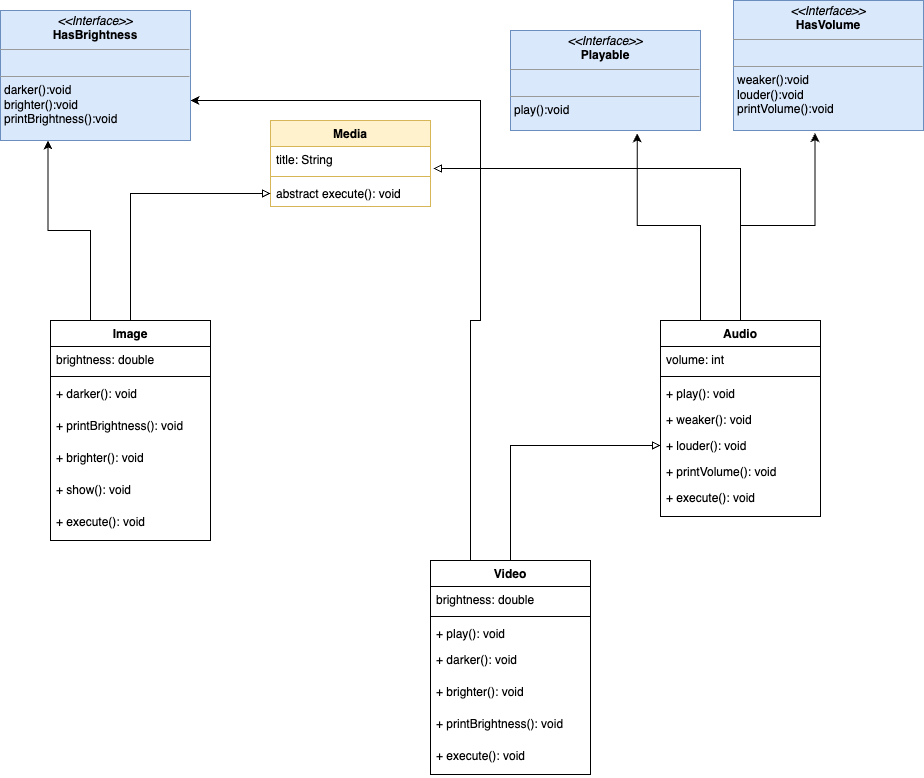

The diagram above was exported from draw.io. Its source (the exported page's mxGraphModel, read from the mxfile embedded in the PNG):
<mxGraphModel dx="1050" dy="719" grid="1" gridSize="10" guides="1" tooltips="1" connect="1" arrows="1" fold="1" page="1" pageScale="1" pageWidth="1200" pageHeight="1600" math="0" shadow="0">
  <root>
    <mxCell id="0" />
    <mxCell id="1" parent="0" />
    <mxCell id="5t7AIAEMJG7kFZY6kJWF-2" value="Media" style="swimlane;fontStyle=1;align=center;verticalAlign=top;childLayout=stackLayout;horizontal=1;startSize=26;horizontalStack=0;resizeParent=1;resizeParentMax=0;resizeLast=0;collapsible=1;marginBottom=0;whiteSpace=wrap;html=1;fillColor=#fff2cc;strokeColor=#d6b656;" vertex="1" parent="1">
      <mxGeometry x="420" y="160" width="160" height="86" as="geometry" />
    </mxCell>
    <mxCell id="5t7AIAEMJG7kFZY6kJWF-3" value="title: String" style="text;strokeColor=none;fillColor=none;align=left;verticalAlign=top;spacingLeft=4;spacingRight=4;overflow=hidden;rotatable=0;points=[[0,0.5],[1,0.5]];portConstraint=eastwest;whiteSpace=wrap;html=1;" vertex="1" parent="5t7AIAEMJG7kFZY6kJWF-2">
      <mxGeometry y="26" width="160" height="26" as="geometry" />
    </mxCell>
    <mxCell id="5t7AIAEMJG7kFZY6kJWF-4" value="" style="line;strokeWidth=1;fillColor=none;align=left;verticalAlign=middle;spacingTop=-1;spacingLeft=3;spacingRight=3;rotatable=0;labelPosition=right;points=[];portConstraint=eastwest;strokeColor=inherit;" vertex="1" parent="5t7AIAEMJG7kFZY6kJWF-2">
      <mxGeometry y="52" width="160" height="8" as="geometry" />
    </mxCell>
    <mxCell id="5t7AIAEMJG7kFZY6kJWF-5" value="abstract execute(): void" style="text;strokeColor=none;fillColor=none;align=left;verticalAlign=top;spacingLeft=4;spacingRight=4;overflow=hidden;rotatable=0;points=[[0,0.5],[1,0.5]];portConstraint=eastwest;whiteSpace=wrap;html=1;" vertex="1" parent="5t7AIAEMJG7kFZY6kJWF-2">
      <mxGeometry y="60" width="160" height="26" as="geometry" />
    </mxCell>
    <mxCell id="5t7AIAEMJG7kFZY6kJWF-10" style="edgeStyle=orthogonalEdgeStyle;rounded=0;orthogonalLoop=1;jettySize=auto;html=1;endArrow=block;endFill=0;" edge="1" parent="1" source="5t7AIAEMJG7kFZY6kJWF-6" target="5t7AIAEMJG7kFZY6kJWF-5">
      <mxGeometry relative="1" as="geometry" />
    </mxCell>
    <mxCell id="5t7AIAEMJG7kFZY6kJWF-35" style="edgeStyle=orthogonalEdgeStyle;rounded=0;orthogonalLoop=1;jettySize=auto;html=1;exitX=0.25;exitY=0;exitDx=0;exitDy=0;entryX=0.25;entryY=1;entryDx=0;entryDy=0;" edge="1" parent="1" source="5t7AIAEMJG7kFZY6kJWF-6" target="5t7AIAEMJG7kFZY6kJWF-33">
      <mxGeometry relative="1" as="geometry" />
    </mxCell>
    <mxCell id="5t7AIAEMJG7kFZY6kJWF-6" value="Image" style="swimlane;fontStyle=1;align=center;verticalAlign=top;childLayout=stackLayout;horizontal=1;startSize=26;horizontalStack=0;resizeParent=1;resizeParentMax=0;resizeLast=0;collapsible=1;marginBottom=0;whiteSpace=wrap;html=1;" vertex="1" parent="1">
      <mxGeometry x="200" y="360" width="160" height="220" as="geometry" />
    </mxCell>
    <mxCell id="5t7AIAEMJG7kFZY6kJWF-46" value="brightness: double" style="text;strokeColor=none;fillColor=none;align=left;verticalAlign=top;spacingLeft=4;spacingRight=4;overflow=hidden;rotatable=0;points=[[0,0.5],[1,0.5]];portConstraint=eastwest;whiteSpace=wrap;html=1;" vertex="1" parent="5t7AIAEMJG7kFZY6kJWF-6">
      <mxGeometry y="26" width="160" height="26" as="geometry" />
    </mxCell>
    <mxCell id="5t7AIAEMJG7kFZY6kJWF-8" value="" style="line;strokeWidth=1;fillColor=none;align=left;verticalAlign=middle;spacingTop=-1;spacingLeft=3;spacingRight=3;rotatable=0;labelPosition=right;points=[];portConstraint=eastwest;strokeColor=inherit;" vertex="1" parent="5t7AIAEMJG7kFZY6kJWF-6">
      <mxGeometry y="52" width="160" height="8" as="geometry" />
    </mxCell>
    <mxCell id="5t7AIAEMJG7kFZY6kJWF-43" value="+ darker(): void" style="text;strokeColor=none;fillColor=none;align=left;verticalAlign=top;spacingLeft=4;spacingRight=4;overflow=hidden;rotatable=0;points=[[0,0.5],[1,0.5]];portConstraint=eastwest;whiteSpace=wrap;html=1;" vertex="1" parent="5t7AIAEMJG7kFZY6kJWF-6">
      <mxGeometry y="60" width="160" height="32" as="geometry" />
    </mxCell>
    <mxCell id="5t7AIAEMJG7kFZY6kJWF-45" value="+ printBrightness(): void" style="text;strokeColor=none;fillColor=none;align=left;verticalAlign=top;spacingLeft=4;spacingRight=4;overflow=hidden;rotatable=0;points=[[0,0.5],[1,0.5]];portConstraint=eastwest;whiteSpace=wrap;html=1;" vertex="1" parent="5t7AIAEMJG7kFZY6kJWF-6">
      <mxGeometry y="92" width="160" height="32" as="geometry" />
    </mxCell>
    <mxCell id="5t7AIAEMJG7kFZY6kJWF-44" value="+ brighter(): void" style="text;strokeColor=none;fillColor=none;align=left;verticalAlign=top;spacingLeft=4;spacingRight=4;overflow=hidden;rotatable=0;points=[[0,0.5],[1,0.5]];portConstraint=eastwest;whiteSpace=wrap;html=1;" vertex="1" parent="5t7AIAEMJG7kFZY6kJWF-6">
      <mxGeometry y="124" width="160" height="32" as="geometry" />
    </mxCell>
    <mxCell id="5t7AIAEMJG7kFZY6kJWF-47" value="+ show(): void" style="text;strokeColor=none;fillColor=none;align=left;verticalAlign=top;spacingLeft=4;spacingRight=4;overflow=hidden;rotatable=0;points=[[0,0.5],[1,0.5]];portConstraint=eastwest;whiteSpace=wrap;html=1;" vertex="1" parent="5t7AIAEMJG7kFZY6kJWF-6">
      <mxGeometry y="156" width="160" height="32" as="geometry" />
    </mxCell>
    <mxCell id="5t7AIAEMJG7kFZY6kJWF-48" value="+ execute(): void" style="text;strokeColor=none;fillColor=none;align=left;verticalAlign=top;spacingLeft=4;spacingRight=4;overflow=hidden;rotatable=0;points=[[0,0.5],[1,0.5]];portConstraint=eastwest;whiteSpace=wrap;html=1;" vertex="1" parent="5t7AIAEMJG7kFZY6kJWF-6">
      <mxGeometry y="188" width="160" height="32" as="geometry" />
    </mxCell>
    <mxCell id="5t7AIAEMJG7kFZY6kJWF-17" style="edgeStyle=orthogonalEdgeStyle;rounded=0;orthogonalLoop=1;jettySize=auto;html=1;endArrow=block;endFill=0;entryX=0;entryY=0.5;entryDx=0;entryDy=0;" edge="1" parent="1" source="5t7AIAEMJG7kFZY6kJWF-11" target="5t7AIAEMJG7kFZY6kJWF-28">
      <mxGeometry relative="1" as="geometry" />
    </mxCell>
    <mxCell id="5t7AIAEMJG7kFZY6kJWF-34" style="edgeStyle=orthogonalEdgeStyle;rounded=0;orthogonalLoop=1;jettySize=auto;html=1;exitX=0.25;exitY=0;exitDx=0;exitDy=0;" edge="1" parent="1" source="5t7AIAEMJG7kFZY6kJWF-11" target="5t7AIAEMJG7kFZY6kJWF-33">
      <mxGeometry relative="1" as="geometry">
        <Array as="points">
          <mxPoint x="630" y="360" />
          <mxPoint x="630" y="140" />
        </Array>
      </mxGeometry>
    </mxCell>
    <mxCell id="5t7AIAEMJG7kFZY6kJWF-11" value="Video" style="swimlane;fontStyle=1;align=center;verticalAlign=top;childLayout=stackLayout;horizontal=1;startSize=26;horizontalStack=0;resizeParent=1;resizeParentMax=0;resizeLast=0;collapsible=1;marginBottom=0;whiteSpace=wrap;html=1;" vertex="1" parent="1">
      <mxGeometry x="580" y="600" width="160" height="214" as="geometry" />
    </mxCell>
    <mxCell id="5t7AIAEMJG7kFZY6kJWF-31" value="brightness: double" style="text;strokeColor=none;fillColor=none;align=left;verticalAlign=top;spacingLeft=4;spacingRight=4;overflow=hidden;rotatable=0;points=[[0,0.5],[1,0.5]];portConstraint=eastwest;whiteSpace=wrap;html=1;" vertex="1" parent="5t7AIAEMJG7kFZY6kJWF-11">
      <mxGeometry y="26" width="160" height="26" as="geometry" />
    </mxCell>
    <mxCell id="5t7AIAEMJG7kFZY6kJWF-12" value="" style="line;strokeWidth=1;fillColor=none;align=left;verticalAlign=middle;spacingTop=-1;spacingLeft=3;spacingRight=3;rotatable=0;labelPosition=right;points=[];portConstraint=eastwest;strokeColor=inherit;" vertex="1" parent="5t7AIAEMJG7kFZY6kJWF-11">
      <mxGeometry y="52" width="160" height="8" as="geometry" />
    </mxCell>
    <mxCell id="5t7AIAEMJG7kFZY6kJWF-13" value="+ play(): void" style="text;strokeColor=none;fillColor=none;align=left;verticalAlign=top;spacingLeft=4;spacingRight=4;overflow=hidden;rotatable=0;points=[[0,0.5],[1,0.5]];portConstraint=eastwest;whiteSpace=wrap;html=1;" vertex="1" parent="5t7AIAEMJG7kFZY6kJWF-11">
      <mxGeometry y="60" width="160" height="26" as="geometry" />
    </mxCell>
    <mxCell id="5t7AIAEMJG7kFZY6kJWF-37" value="+ darker(): void" style="text;strokeColor=none;fillColor=none;align=left;verticalAlign=top;spacingLeft=4;spacingRight=4;overflow=hidden;rotatable=0;points=[[0,0.5],[1,0.5]];portConstraint=eastwest;whiteSpace=wrap;html=1;" vertex="1" parent="5t7AIAEMJG7kFZY6kJWF-11">
      <mxGeometry y="86" width="160" height="32" as="geometry" />
    </mxCell>
    <mxCell id="5t7AIAEMJG7kFZY6kJWF-38" value="+ brighter(): void" style="text;strokeColor=none;fillColor=none;align=left;verticalAlign=top;spacingLeft=4;spacingRight=4;overflow=hidden;rotatable=0;points=[[0,0.5],[1,0.5]];portConstraint=eastwest;whiteSpace=wrap;html=1;" vertex="1" parent="5t7AIAEMJG7kFZY6kJWF-11">
      <mxGeometry y="118" width="160" height="32" as="geometry" />
    </mxCell>
    <mxCell id="5t7AIAEMJG7kFZY6kJWF-39" value="+ printBrightness(): void" style="text;strokeColor=none;fillColor=none;align=left;verticalAlign=top;spacingLeft=4;spacingRight=4;overflow=hidden;rotatable=0;points=[[0,0.5],[1,0.5]];portConstraint=eastwest;whiteSpace=wrap;html=1;" vertex="1" parent="5t7AIAEMJG7kFZY6kJWF-11">
      <mxGeometry y="150" width="160" height="32" as="geometry" />
    </mxCell>
    <mxCell id="5t7AIAEMJG7kFZY6kJWF-49" value="+ execute(): void" style="text;strokeColor=none;fillColor=none;align=left;verticalAlign=top;spacingLeft=4;spacingRight=4;overflow=hidden;rotatable=0;points=[[0,0.5],[1,0.5]];portConstraint=eastwest;whiteSpace=wrap;html=1;" vertex="1" parent="5t7AIAEMJG7kFZY6kJWF-11">
      <mxGeometry y="182" width="160" height="32" as="geometry" />
    </mxCell>
    <mxCell id="5t7AIAEMJG7kFZY6kJWF-14" value="Audio" style="swimlane;fontStyle=1;align=center;verticalAlign=top;childLayout=stackLayout;horizontal=1;startSize=26;horizontalStack=0;resizeParent=1;resizeParentMax=0;resizeLast=0;collapsible=1;marginBottom=0;whiteSpace=wrap;html=1;" vertex="1" parent="1">
      <mxGeometry x="810" y="360" width="160" height="196" as="geometry" />
    </mxCell>
    <mxCell id="5t7AIAEMJG7kFZY6kJWF-32" value="volume: int" style="text;strokeColor=none;fillColor=none;align=left;verticalAlign=top;spacingLeft=4;spacingRight=4;overflow=hidden;rotatable=0;points=[[0,0.5],[1,0.5]];portConstraint=eastwest;whiteSpace=wrap;html=1;" vertex="1" parent="5t7AIAEMJG7kFZY6kJWF-14">
      <mxGeometry y="26" width="160" height="26" as="geometry" />
    </mxCell>
    <mxCell id="5t7AIAEMJG7kFZY6kJWF-15" value="" style="line;strokeWidth=1;fillColor=none;align=left;verticalAlign=middle;spacingTop=-1;spacingLeft=3;spacingRight=3;rotatable=0;labelPosition=right;points=[];portConstraint=eastwest;strokeColor=inherit;" vertex="1" parent="5t7AIAEMJG7kFZY6kJWF-14">
      <mxGeometry y="52" width="160" height="8" as="geometry" />
    </mxCell>
    <mxCell id="5t7AIAEMJG7kFZY6kJWF-16" value="+ play(): void" style="text;strokeColor=none;fillColor=none;align=left;verticalAlign=top;spacingLeft=4;spacingRight=4;overflow=hidden;rotatable=0;points=[[0,0.5],[1,0.5]];portConstraint=eastwest;whiteSpace=wrap;html=1;" vertex="1" parent="5t7AIAEMJG7kFZY6kJWF-14">
      <mxGeometry y="60" width="160" height="26" as="geometry" />
    </mxCell>
    <mxCell id="5t7AIAEMJG7kFZY6kJWF-27" value="+ weaker(): void" style="text;strokeColor=none;fillColor=none;align=left;verticalAlign=top;spacingLeft=4;spacingRight=4;overflow=hidden;rotatable=0;points=[[0,0.5],[1,0.5]];portConstraint=eastwest;whiteSpace=wrap;html=1;" vertex="1" parent="5t7AIAEMJG7kFZY6kJWF-14">
      <mxGeometry y="86" width="160" height="26" as="geometry" />
    </mxCell>
    <mxCell id="5t7AIAEMJG7kFZY6kJWF-28" value="+ louder(): void" style="text;strokeColor=none;fillColor=none;align=left;verticalAlign=top;spacingLeft=4;spacingRight=4;overflow=hidden;rotatable=0;points=[[0,0.5],[1,0.5]];portConstraint=eastwest;whiteSpace=wrap;html=1;" vertex="1" parent="5t7AIAEMJG7kFZY6kJWF-14">
      <mxGeometry y="112" width="160" height="26" as="geometry" />
    </mxCell>
    <mxCell id="5t7AIAEMJG7kFZY6kJWF-30" value="+ printVolume(): void" style="text;strokeColor=none;fillColor=none;align=left;verticalAlign=top;spacingLeft=4;spacingRight=4;overflow=hidden;rotatable=0;points=[[0,0.5],[1,0.5]];portConstraint=eastwest;whiteSpace=wrap;html=1;" vertex="1" parent="5t7AIAEMJG7kFZY6kJWF-14">
      <mxGeometry y="138" width="160" height="26" as="geometry" />
    </mxCell>
    <mxCell id="5t7AIAEMJG7kFZY6kJWF-50" value="+ execute(): void" style="text;strokeColor=none;fillColor=none;align=left;verticalAlign=top;spacingLeft=4;spacingRight=4;overflow=hidden;rotatable=0;points=[[0,0.5],[1,0.5]];portConstraint=eastwest;whiteSpace=wrap;html=1;" vertex="1" parent="5t7AIAEMJG7kFZY6kJWF-14">
      <mxGeometry y="164" width="160" height="32" as="geometry" />
    </mxCell>
    <mxCell id="5t7AIAEMJG7kFZY6kJWF-18" style="edgeStyle=orthogonalEdgeStyle;rounded=0;orthogonalLoop=1;jettySize=auto;html=1;entryX=1.018;entryY=0.846;entryDx=0;entryDy=0;entryPerimeter=0;endArrow=block;endFill=0;" edge="1" parent="1" source="5t7AIAEMJG7kFZY6kJWF-14" target="5t7AIAEMJG7kFZY6kJWF-3">
      <mxGeometry relative="1" as="geometry" />
    </mxCell>
    <mxCell id="5t7AIAEMJG7kFZY6kJWF-19" value="&lt;p style=&quot;margin:0px;margin-top:4px;text-align:center;&quot;&gt;&lt;i&gt;&amp;lt;&amp;lt;Interface&amp;gt;&amp;gt;&lt;/i&gt;&lt;br&gt;&lt;b&gt;Playable&lt;/b&gt;&lt;/p&gt;&lt;hr size=&quot;1&quot;&gt;&lt;p style=&quot;margin:0px;margin-left:4px;&quot;&gt;&lt;br&gt;&lt;/p&gt;&lt;hr size=&quot;1&quot;&gt;&lt;p style=&quot;margin:0px;margin-left:4px;&quot;&gt;play():void&lt;/p&gt;" style="verticalAlign=top;align=left;overflow=fill;fontSize=12;fontFamily=Helvetica;html=1;whiteSpace=wrap;fillColor=#dae8fc;strokeColor=#6c8ebf;" vertex="1" parent="1">
      <mxGeometry x="660" y="70" width="190" height="100" as="geometry" />
    </mxCell>
    <mxCell id="5t7AIAEMJG7kFZY6kJWF-21" style="edgeStyle=orthogonalEdgeStyle;rounded=0;orthogonalLoop=1;jettySize=auto;html=1;exitX=0.25;exitY=0;exitDx=0;exitDy=0;entryX=0.667;entryY=1.03;entryDx=0;entryDy=0;entryPerimeter=0;" edge="1" parent="1" source="5t7AIAEMJG7kFZY6kJWF-14" target="5t7AIAEMJG7kFZY6kJWF-19">
      <mxGeometry relative="1" as="geometry" />
    </mxCell>
    <mxCell id="5t7AIAEMJG7kFZY6kJWF-22" value="&lt;p style=&quot;margin:0px;margin-top:4px;text-align:center;&quot;&gt;&lt;i&gt;&amp;lt;&amp;lt;Interface&amp;gt;&amp;gt;&lt;/i&gt;&lt;br&gt;&lt;b&gt;HasVolume&lt;/b&gt;&lt;/p&gt;&lt;hr size=&quot;1&quot;&gt;&lt;p style=&quot;margin:0px;margin-left:4px;&quot;&gt;&lt;br&gt;&lt;/p&gt;&lt;hr size=&quot;1&quot;&gt;&lt;p style=&quot;margin:0px;margin-left:4px;&quot;&gt;weaker():void&lt;/p&gt;&lt;p style=&quot;margin:0px;margin-left:4px;&quot;&gt;louder():void&lt;/p&gt;&lt;p style=&quot;margin:0px;margin-left:4px;&quot;&gt;printVolume():void&lt;/p&gt;" style="verticalAlign=top;align=left;overflow=fill;fontSize=12;fontFamily=Helvetica;html=1;whiteSpace=wrap;fillColor=#dae8fc;strokeColor=#6c8ebf;" vertex="1" parent="1">
      <mxGeometry x="883" y="40" width="190" height="130" as="geometry" />
    </mxCell>
    <mxCell id="5t7AIAEMJG7kFZY6kJWF-24" style="edgeStyle=orthogonalEdgeStyle;rounded=0;orthogonalLoop=1;jettySize=auto;html=1;entryX=0.429;entryY=1.02;entryDx=0;entryDy=0;entryPerimeter=0;" edge="1" parent="1" source="5t7AIAEMJG7kFZY6kJWF-14" target="5t7AIAEMJG7kFZY6kJWF-22">
      <mxGeometry relative="1" as="geometry" />
    </mxCell>
    <mxCell id="5t7AIAEMJG7kFZY6kJWF-33" value="&lt;p style=&quot;margin:0px;margin-top:4px;text-align:center;&quot;&gt;&lt;i&gt;&amp;lt;&amp;lt;Interface&amp;gt;&amp;gt;&lt;/i&gt;&lt;br&gt;&lt;b&gt;HasBrightness&lt;/b&gt;&lt;/p&gt;&lt;hr size=&quot;1&quot;&gt;&lt;p style=&quot;margin:0px;margin-left:4px;&quot;&gt;&lt;br&gt;&lt;/p&gt;&lt;hr size=&quot;1&quot;&gt;&lt;p style=&quot;margin:0px;margin-left:4px;&quot;&gt;darker():void&lt;/p&gt;&lt;p style=&quot;margin:0px;margin-left:4px;&quot;&gt;brighter():void&lt;/p&gt;&lt;p style=&quot;margin:0px;margin-left:4px;&quot;&gt;printBrightness():void&lt;/p&gt;" style="verticalAlign=top;align=left;overflow=fill;fontSize=12;fontFamily=Helvetica;html=1;whiteSpace=wrap;fillColor=#dae8fc;strokeColor=#6c8ebf;" vertex="1" parent="1">
      <mxGeometry x="150" y="50" width="190" height="130" as="geometry" />
    </mxCell>
  </root>
</mxGraphModel>